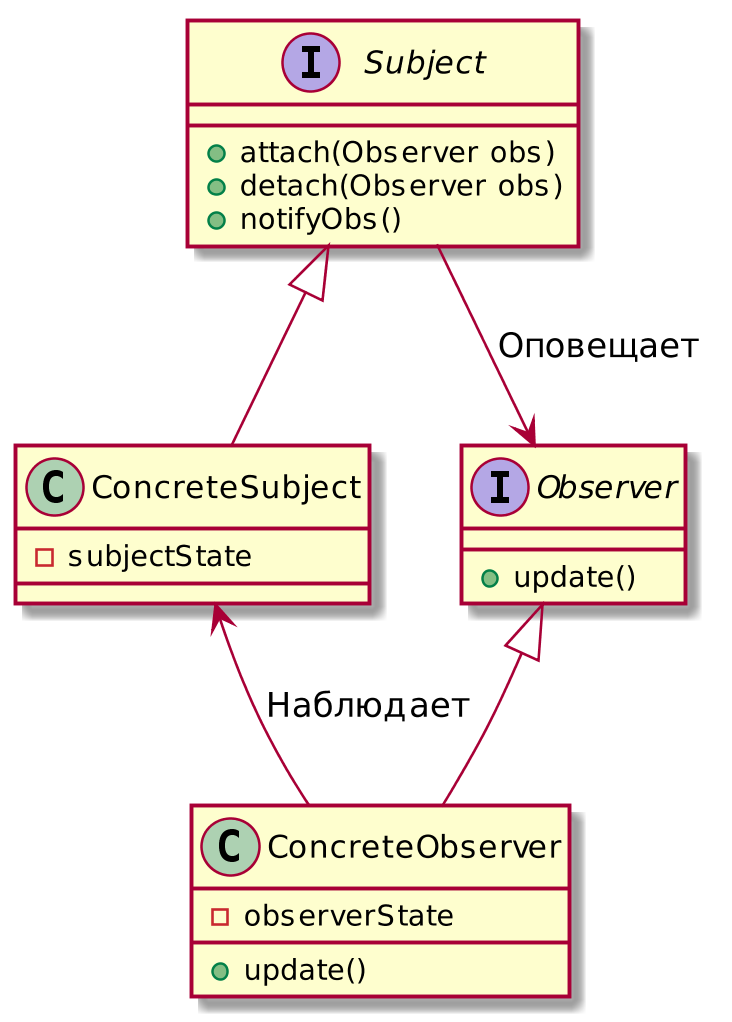

The diagram above was rendered by PlantUML. Its source (embedded in the PNG):
@startuml
scale 1024 height

interface Subject{
    +attach(Observer obs)
    +detach(Observer obs)
    +notifyObs()
}

class ConcreteSubject{
    -subjectState
}

interface Observer{
    +update()
}

class ConcreteObserver{
    -observerState
    +update()
}

Subject <|-- ConcreteSubject
Subject --> Observer : Оповещает
Observer <|-- ConcreteObserver
ConcreteSubject <-- ConcreteObserver : Наблюдает

@enduml